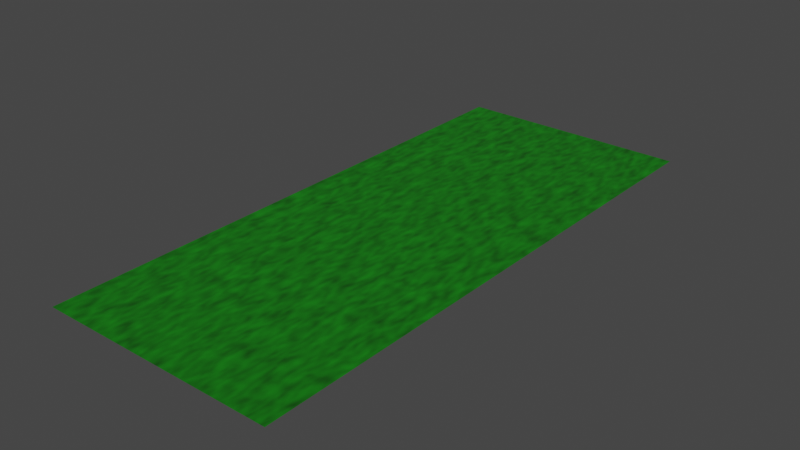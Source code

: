 # Source: grass.blend  (saved by Blender 3.2.14; exported with 4.5.12 LTS)
import bpy
from mathutils import Matrix  # noqa: F401  (used for matrix-valued properties, if any)

bpy.ops.wm.read_factory_settings(use_empty=True)
scene = bpy.context.scene
scene.name = 'Scene'

# ---- collections
col_collection = bpy.data.collections.new('Collection'); scene.collection.children.link(col_collection)

# ---- materials (node trees are filled in below, after node groups)
mat_grass = bpy.data.materials.new('Grass')
mat_grass.use_transparent_shadow = False

# ---- material node trees
mat_grass.use_nodes = True; mat_grass.node_tree.nodes.clear()
_N = mat_grass.node_tree.nodes; _L = mat_grass.node_tree.links
n0 = _N.new('ShaderNodeBsdfPrincipled'); n0.name = 'Principled BSDF'; n0.location = (10, 300)
n0.distribution = 'GGX'
n0.subsurface_method = 'RANDOM_WALK_SKIN'
n0.inputs[3].default_value = 1.45
n0.inputs[27].default_value = (0.0, 0.0, 0.0, 1.0)
n0.inputs[28].default_value = 1.0
n1 = _N.new('ShaderNodeOutputMaterial'); n1.name = 'Material Output'; n1.location = (300, 300)
n2 = _N.new('ShaderNodeMapping'); n2.name = 'Mapping'; n2.location = (-967, 209)
n2.width = 240
n3 = _N.new('ShaderNodeTexCoord'); n3.name = 'Texture Coordinate'; n3.location = (-1177, 192)
n4 = _N.new('ShaderNodeTexNoise'); n4.name = 'Noise Texture'; n4.location = (-677, 176)
n4.inputs[2].default_value = 1.2
n4.inputs[3].default_value = 1.3
n4.inputs[4].default_value = 1.0
n4.inputs[8].default_value = 0.2
n5 = _N.new('ShaderNodeValToRGB'); n5.name = 'ColorRamp'; n5.location = (-410, 174)
while len(n5.color_ramp.elements) > 1: n5.color_ramp.elements.remove(n5.color_ramp.elements[-1])
n5.color_ramp.elements[0].position = 0.0; n5.color_ramp.elements[0].color = (0.002243, 0.01463, 0.0008067, 1.0)
_e = n5.color_ramp.elements.new(1.0); _e.color = (0.008718, 0.3055, 0.008223, 1.0)
_L.new(n0.outputs[0], n1.inputs[0])
_L.new(n2.outputs[0], n4.inputs[0])
_L.new(n3.outputs[3], n2.inputs[0])
_L.new(n4.outputs[0], n5.inputs[0])
_L.new(n5.outputs[0], n0.inputs[0])
n1.is_active_output = True

# ---- world
world_world = bpy.data.worlds.new('World'); scene.world = world_world
world_world.use_nodes = True; world_world.node_tree.nodes.clear()
_N = world_world.node_tree.nodes; _L = world_world.node_tree.links
n0 = _N.new('ShaderNodeOutputWorld'); n0.name = 'World Output'; n0.location = (300, 300)
n1 = _N.new('ShaderNodeBackground'); n1.name = 'Background'; n1.location = (10, 300)
n1.inputs[0].default_value = (0.05088, 0.05088, 0.05088, 1.0)
_L.new(n1.outputs[0], n0.inputs[0])
n0.is_active_output = True
world_world.color = (0.05088, 0.05088, 0.05088)
world_world.use_sun_shadow = False
world_world.sun_shadow_jitter_overblur = 0.0

# ---- meshes
me_plane = bpy.data.meshes.new('Plane')
me_plane.from_pydata([(-10.0, -10.0, 0.0), (10.0, -10.0, 0.0), (-10.0, 10.0, 0.0), (10.0, 10.0, 0.0)], [], [(0, 1, 3, 2)])
_uv = me_plane.uv_layers.new(name='UVMap')
_uv.uv.foreach_set('vector', [0.0, 0.0, 1.0, 0.0, 1.0, 1.0, 0.0, 1.0])
me_plane.materials.append(mat_grass)
me_plane.update()

# ---- objects
ob_grass = bpy.data.objects.new('Grass', me_plane)

# ---- transforms, parenting, visibility, modifiers, constraints
ob_grass.location = (0.0, 0.0, 0.0)
ob_grass.scale = (1.0, 2.374, 1.0)
_m = ob_grass.modifiers.new('ParticleSystem', 'PARTICLE_SYSTEM')

# ---- collection membership
col_collection.objects.link(ob_grass)

# ---- scene / render settings (as saved in the file)
scene.frame_start = 1; scene.frame_end = 250; scene.frame_set(1)
scene.render.engine = 'BLENDER_EEVEE_NEXT'
scene.cycles.sampling_pattern = 'TABULATED_SOBOL'
scene.cycles.use_light_tree = False
scene.view_settings.view_transform = 'Filmic'
bpy.context.view_layer.update()

# ---- added for rendering (the .blend has no active camera and no usable light): camera, sun
cam_auto = bpy.data.cameras.new('AutoCamera')
cam_auto.lens = 50.0
cam_auto.sensor_width = 36.0
cam_auto.clip_end = 1000.0
ob_auto_camera = bpy.data.objects.new('AutoCamera', cam_auto)
scene.collection.objects.link(ob_auto_camera)
ob_auto_camera.location = (47.6648, -57.1977, 38.1318)
ob_auto_camera.rotation_euler = (1.09748, -7.21219e-08, 0.694738)
scene.camera = ob_auto_camera
light_auto_sun = bpy.data.lights.new('AutoSun', 'SUN')
light_auto_sun.energy = 3.0
light_auto_sun.angle = 0.0523599
ob_auto_sun = bpy.data.objects.new('AutoSun', light_auto_sun)
scene.collection.objects.link(ob_auto_sun)
ob_auto_sun.rotation_euler = (0.872665, 0.174533, 0.523599)
bpy.context.view_layer.update()

